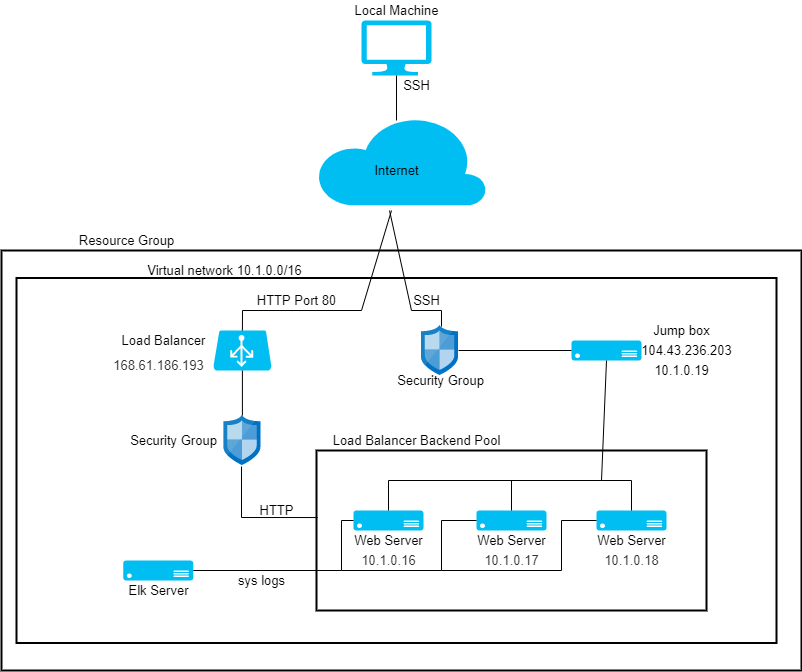

The diagram above was exported from draw.io. Its source (the exported page's mxGraphModel, read from the mxfile embedded in the PNG):
<mxGraphModel dx="1422" dy="762" grid="1" gridSize="10" guides="1" tooltips="1" connect="1" arrows="0" fold="1" page="1" pageScale="1" pageWidth="850" pageHeight="1100" math="0" shadow="0">
  <root>
    <mxCell id="0" />
    <mxCell id="1" parent="0" />
    <mxCell id="SPCNL-Oh3indQPUWguiq-11" value="Local Machine" style="text;html=1;resizable=0;autosize=1;align=center;verticalAlign=middle;points=[];fillColor=none;strokeColor=none;rounded=0;fontSize=13;" vertex="1" parent="1">
      <mxGeometry x="375" y="10" width="100" height="20" as="geometry" />
    </mxCell>
    <mxCell id="SPCNL-Oh3indQPUWguiq-23" value="" style="verticalLabelPosition=bottom;verticalAlign=top;html=1;shape=mxgraph.basic.rect;fillColor2=none;strokeWidth=2;size=20;indent=5;fillColor=none;" vertex="1" parent="1">
      <mxGeometry x="30" y="260" width="800" height="420" as="geometry" />
    </mxCell>
    <mxCell id="SPCNL-Oh3indQPUWguiq-24" value="" style="verticalLabelPosition=bottom;verticalAlign=top;html=1;shape=mxgraph.basic.rect;fillColor2=none;strokeWidth=2;size=20;indent=5;fillColor=none;" vertex="1" parent="1">
      <mxGeometry x="45" y="287.5" width="760" height="365" as="geometry" />
    </mxCell>
    <mxCell id="SPCNL-Oh3indQPUWguiq-25" value="" style="verticalLabelPosition=bottom;verticalAlign=top;html=1;shape=mxgraph.basic.rect;fillColor2=none;strokeWidth=2;size=20;indent=5;fillColor=none;" vertex="1" parent="1">
      <mxGeometry x="345" y="460" width="390" height="160" as="geometry" />
    </mxCell>
    <mxCell id="SPCNL-Oh3indQPUWguiq-26" value="" style="sketch=0;aspect=fixed;html=1;points=[];align=center;image;fontSize=12;image=img/lib/mscae/Network_Security_Groups_Classic.svg;" vertex="1" parent="1">
      <mxGeometry x="450" y="335" width="37" height="50" as="geometry" />
    </mxCell>
    <mxCell id="SPCNL-Oh3indQPUWguiq-34" value="Resource Group" style="text;html=1;resizable=0;autosize=1;align=center;verticalAlign=middle;points=[];fillColor=none;strokeColor=none;rounded=0;fontSize=13;" vertex="1" parent="1">
      <mxGeometry x="100" y="240" width="110" height="20" as="geometry" />
    </mxCell>
    <mxCell id="SPCNL-Oh3indQPUWguiq-40" value="" style="endArrow=none;html=1;rounded=0;fontSize=13;exitX=0.541;exitY=0.02;exitDx=0;exitDy=0;exitPerimeter=0;" edge="1" parent="1" source="SPCNL-Oh3indQPUWguiq-26">
      <mxGeometry width="50" height="50" relative="1" as="geometry">
        <mxPoint x="400" y="230" as="sourcePoint" />
        <mxPoint x="418" y="220" as="targetPoint" />
        <Array as="points">
          <mxPoint x="470" y="320" />
          <mxPoint x="440" y="320" />
        </Array>
      </mxGeometry>
    </mxCell>
    <mxCell id="SPCNL-Oh3indQPUWguiq-41" value="SSH" style="text;html=1;resizable=0;autosize=1;align=center;verticalAlign=middle;points=[];fillColor=none;strokeColor=none;rounded=0;fontSize=13;" vertex="1" parent="1">
      <mxGeometry x="435" y="300" width="40" height="20" as="geometry" />
    </mxCell>
    <mxCell id="SPCNL-Oh3indQPUWguiq-42" value="SSH" style="text;html=1;resizable=0;autosize=1;align=center;verticalAlign=middle;points=[];fillColor=none;strokeColor=none;rounded=0;fontSize=13;" vertex="1" parent="1">
      <mxGeometry x="425" y="85" width="40" height="20" as="geometry" />
    </mxCell>
    <mxCell id="SPCNL-Oh3indQPUWguiq-43" value="" style="verticalLabelPosition=bottom;html=1;verticalAlign=top;align=center;strokeColor=none;fillColor=#00BEF2;shape=mxgraph.azure.azure_load_balancer;fontSize=13;" vertex="1" parent="1">
      <mxGeometry x="241.8" y="340" width="58.2" height="40" as="geometry" />
    </mxCell>
    <mxCell id="SPCNL-Oh3indQPUWguiq-44" value="" style="verticalLabelPosition=bottom;html=1;verticalAlign=top;align=center;strokeColor=none;fillColor=#00BEF2;shape=mxgraph.azure.computer;pointerEvents=1;fontSize=13;" vertex="1" parent="1">
      <mxGeometry x="390" y="30" width="70" height="55" as="geometry" />
    </mxCell>
    <mxCell id="SPCNL-Oh3indQPUWguiq-45" value="" style="verticalLabelPosition=bottom;html=1;verticalAlign=top;align=center;strokeColor=none;fillColor=#00BEF2;shape=mxgraph.azure.cloud;fontSize=13;" vertex="1" parent="1">
      <mxGeometry x="345" y="125" width="170" height="90" as="geometry" />
    </mxCell>
    <mxCell id="SPCNL-Oh3indQPUWguiq-46" value="Internet" style="text;html=1;resizable=0;autosize=1;align=center;verticalAlign=middle;points=[];fillColor=none;strokeColor=none;rounded=0;fontSize=13;" vertex="1" parent="1">
      <mxGeometry x="395" y="170" width="60" height="20" as="geometry" />
    </mxCell>
    <mxCell id="SPCNL-Oh3indQPUWguiq-48" value="" style="endArrow=none;html=1;rounded=0;fontSize=13;entryX=0.5;entryY=1;entryDx=0;entryDy=0;entryPerimeter=0;" edge="1" parent="1" target="SPCNL-Oh3indQPUWguiq-44">
      <mxGeometry width="50" height="50" relative="1" as="geometry">
        <mxPoint x="425" y="130" as="sourcePoint" />
        <mxPoint x="450" y="380" as="targetPoint" />
      </mxGeometry>
    </mxCell>
    <mxCell id="SPCNL-Oh3indQPUWguiq-49" value="" style="verticalLabelPosition=bottom;html=1;verticalAlign=top;align=center;strokeColor=none;fillColor=#00BEF2;shape=mxgraph.azure.server;fontSize=13;" vertex="1" parent="1">
      <mxGeometry x="151.8" y="570" width="70" height="20" as="geometry" />
    </mxCell>
    <mxCell id="SPCNL-Oh3indQPUWguiq-50" value="" style="verticalLabelPosition=bottom;html=1;verticalAlign=top;align=center;strokeColor=none;fillColor=#00BEF2;shape=mxgraph.azure.server;fontSize=13;" vertex="1" parent="1">
      <mxGeometry x="600" y="350" width="70" height="20" as="geometry" />
    </mxCell>
    <mxCell id="SPCNL-Oh3indQPUWguiq-51" value="" style="verticalLabelPosition=bottom;html=1;verticalAlign=top;align=center;strokeColor=none;fillColor=#00BEF2;shape=mxgraph.azure.server;fontSize=13;" vertex="1" parent="1">
      <mxGeometry x="382" y="520" width="70" height="20" as="geometry" />
    </mxCell>
    <mxCell id="SPCNL-Oh3indQPUWguiq-52" value="" style="verticalLabelPosition=bottom;html=1;verticalAlign=top;align=center;strokeColor=none;fillColor=#00BEF2;shape=mxgraph.azure.server;fontSize=13;" vertex="1" parent="1">
      <mxGeometry x="505" y="520" width="70" height="20" as="geometry" />
    </mxCell>
    <mxCell id="SPCNL-Oh3indQPUWguiq-53" value="" style="verticalLabelPosition=bottom;html=1;verticalAlign=top;align=center;strokeColor=none;fillColor=#00BEF2;shape=mxgraph.azure.server;fontSize=13;" vertex="1" parent="1">
      <mxGeometry x="625" y="520" width="70" height="20" as="geometry" />
    </mxCell>
    <mxCell id="SPCNL-Oh3indQPUWguiq-54" value="Jump box" style="text;html=1;resizable=0;autosize=1;align=center;verticalAlign=middle;points=[];fillColor=none;strokeColor=none;rounded=0;fontSize=13;" vertex="1" parent="1">
      <mxGeometry x="675" y="330" width="70" height="20" as="geometry" />
    </mxCell>
    <mxCell id="SPCNL-Oh3indQPUWguiq-55" value="Web Server" style="text;html=1;resizable=0;autosize=1;align=center;verticalAlign=middle;points=[];fillColor=none;strokeColor=none;rounded=0;fontSize=13;" vertex="1" parent="1">
      <mxGeometry x="377" y="540" width="80" height="20" as="geometry" />
    </mxCell>
    <mxCell id="SPCNL-Oh3indQPUWguiq-56" value="Web Server" style="text;html=1;resizable=0;autosize=1;align=center;verticalAlign=middle;points=[];fillColor=none;strokeColor=none;rounded=0;fontSize=13;" vertex="1" parent="1">
      <mxGeometry x="500" y="540" width="80" height="20" as="geometry" />
    </mxCell>
    <mxCell id="SPCNL-Oh3indQPUWguiq-57" value="Web Server" style="text;html=1;resizable=0;autosize=1;align=center;verticalAlign=middle;points=[];fillColor=none;strokeColor=none;rounded=0;fontSize=13;" vertex="1" parent="1">
      <mxGeometry x="620" y="540" width="80" height="20" as="geometry" />
    </mxCell>
    <mxCell id="SPCNL-Oh3indQPUWguiq-58" value="Elk Server" style="text;html=1;resizable=0;autosize=1;align=center;verticalAlign=middle;points=[];fillColor=none;strokeColor=none;rounded=0;fontSize=13;" vertex="1" parent="1">
      <mxGeometry x="146.8" y="590" width="80" height="20" as="geometry" />
    </mxCell>
    <mxCell id="SPCNL-Oh3indQPUWguiq-59" value="&lt;span style=&quot;color: rgb(50 , 49 , 48) ; font-family: &amp;#34;az_ea_font&amp;#34; , &amp;#34;segoe ui&amp;#34; , &amp;#34;az_font&amp;#34; , , , &amp;#34;blinkmacsystemfont&amp;#34; , &amp;#34;roboto&amp;#34; , &amp;#34;oxygen&amp;#34; , &amp;#34;ubuntu&amp;#34; , &amp;#34;cantarell&amp;#34; , &amp;#34;open sans&amp;#34; , &amp;#34;helvetica neue&amp;#34; , sans-serif ; background-color: rgb(255 , 255 , 255)&quot;&gt;10.1.0.16&lt;/span&gt;" style="text;html=1;resizable=0;autosize=1;align=center;verticalAlign=middle;points=[];fillColor=none;strokeColor=none;rounded=0;fontSize=13;" vertex="1" parent="1">
      <mxGeometry x="382" y="560" width="70" height="20" as="geometry" />
    </mxCell>
    <mxCell id="SPCNL-Oh3indQPUWguiq-60" value="&lt;span style=&quot;color: rgb(50 , 49 , 48) ; font-family: &amp;#34;az_ea_font&amp;#34; , &amp;#34;segoe ui&amp;#34; , &amp;#34;az_font&amp;#34; , , , &amp;#34;blinkmacsystemfont&amp;#34; , &amp;#34;roboto&amp;#34; , &amp;#34;oxygen&amp;#34; , &amp;#34;ubuntu&amp;#34; , &amp;#34;cantarell&amp;#34; , &amp;#34;open sans&amp;#34; , &amp;#34;helvetica neue&amp;#34; , sans-serif ; background-color: rgb(255 , 255 , 255)&quot;&gt;10.1.0.17&lt;/span&gt;" style="text;html=1;resizable=0;autosize=1;align=center;verticalAlign=middle;points=[];fillColor=none;strokeColor=none;rounded=0;fontSize=13;" vertex="1" parent="1">
      <mxGeometry x="505" y="560" width="70" height="20" as="geometry" />
    </mxCell>
    <mxCell id="SPCNL-Oh3indQPUWguiq-61" value="&lt;span style=&quot;color: rgb(50 , 49 , 48) ; font-family: &amp;#34;az_ea_font&amp;#34; , &amp;#34;segoe ui&amp;#34; , &amp;#34;az_font&amp;#34; , , , &amp;#34;blinkmacsystemfont&amp;#34; , &amp;#34;roboto&amp;#34; , &amp;#34;oxygen&amp;#34; , &amp;#34;ubuntu&amp;#34; , &amp;#34;cantarell&amp;#34; , &amp;#34;open sans&amp;#34; , &amp;#34;helvetica neue&amp;#34; , sans-serif ; background-color: rgb(255 , 255 , 255)&quot;&gt;10.1.0.18&lt;/span&gt;" style="text;html=1;resizable=0;autosize=1;align=center;verticalAlign=middle;points=[];fillColor=none;strokeColor=none;rounded=0;fontSize=13;" vertex="1" parent="1">
      <mxGeometry x="625" y="560" width="70" height="20" as="geometry" />
    </mxCell>
    <mxCell id="SPCNL-Oh3indQPUWguiq-62" value="104.43.236.203" style="text;html=1;resizable=0;autosize=1;align=center;verticalAlign=middle;points=[];fillColor=none;strokeColor=none;rounded=0;fontSize=13;" vertex="1" parent="1">
      <mxGeometry x="660" y="350" width="110" height="20" as="geometry" />
    </mxCell>
    <mxCell id="SPCNL-Oh3indQPUWguiq-63" value="10.1.0.19" style="text;html=1;resizable=0;autosize=1;align=center;verticalAlign=middle;points=[];fillColor=none;strokeColor=none;rounded=0;fontSize=13;" vertex="1" parent="1">
      <mxGeometry x="675" y="370" width="70" height="20" as="geometry" />
    </mxCell>
    <mxCell id="SPCNL-Oh3indQPUWguiq-64" value="Load Balancer" style="text;html=1;resizable=0;autosize=1;align=center;verticalAlign=middle;points=[];fillColor=none;strokeColor=none;rounded=0;fontSize=13;" vertex="1" parent="1">
      <mxGeometry x="141.8" y="340" width="100" height="20" as="geometry" />
    </mxCell>
    <mxCell id="SPCNL-Oh3indQPUWguiq-65" value="&lt;span style=&quot;color: rgb(50, 49, 48); text-align: left;&quot;&gt;168.61.186.193&lt;/span&gt;" style="text;html=1;resizable=0;autosize=1;align=center;verticalAlign=middle;points=[];fillColor=none;strokeColor=none;rounded=0;fontSize=13;labelBackgroundColor=none;" vertex="1" parent="1">
      <mxGeometry x="131.8" y="365" width="110" height="20" as="geometry" />
    </mxCell>
    <mxCell id="SPCNL-Oh3indQPUWguiq-66" value="Security Group" style="text;html=1;resizable=0;autosize=1;align=center;verticalAlign=middle;points=[];fillColor=none;strokeColor=none;rounded=0;labelBackgroundColor=none;fontSize=13;" vertex="1" parent="1">
      <mxGeometry x="418.5" y="380" width="100" height="20" as="geometry" />
    </mxCell>
    <mxCell id="SPCNL-Oh3indQPUWguiq-67" value="" style="sketch=0;aspect=fixed;html=1;points=[];align=center;image;fontSize=12;image=img/lib/mscae/Network_Security_Groups_Classic.svg;" vertex="1" parent="1">
      <mxGeometry x="252.4" y="425" width="37" height="50" as="geometry" />
    </mxCell>
    <mxCell id="SPCNL-Oh3indQPUWguiq-68" value="Security Group" style="text;html=1;resizable=0;autosize=1;align=center;verticalAlign=middle;points=[];fillColor=none;strokeColor=none;rounded=0;labelBackgroundColor=none;fontSize=13;" vertex="1" parent="1">
      <mxGeometry x="152.4" y="440" width="100" height="20" as="geometry" />
    </mxCell>
    <mxCell id="SPCNL-Oh3indQPUWguiq-71" value="Virtual network 10.1.0.0/16" style="text;html=1;resizable=0;autosize=1;align=center;verticalAlign=middle;points=[];fillColor=none;strokeColor=none;rounded=0;labelBackgroundColor=none;fontSize=13;" vertex="1" parent="1">
      <mxGeometry x="168.2" y="270" width="170" height="20" as="geometry" />
    </mxCell>
    <mxCell id="SPCNL-Oh3indQPUWguiq-73" value="" style="endArrow=none;html=1;rounded=0;fontSize=13;exitX=0.5;exitY=0;exitDx=0;exitDy=0;exitPerimeter=0;" edge="1" parent="1" source="SPCNL-Oh3indQPUWguiq-43">
      <mxGeometry width="50" height="50" relative="1" as="geometry">
        <mxPoint x="400" y="330" as="sourcePoint" />
        <mxPoint x="420" y="220" as="targetPoint" />
        <Array as="points">
          <mxPoint x="271" y="320" />
          <mxPoint x="390" y="320" />
        </Array>
      </mxGeometry>
    </mxCell>
    <mxCell id="SPCNL-Oh3indQPUWguiq-74" value="Load Balancer Backend Pool&lt;br&gt;" style="text;html=1;resizable=0;autosize=1;align=center;verticalAlign=middle;points=[];fillColor=none;strokeColor=none;rounded=0;labelBackgroundColor=none;fontSize=13;" vertex="1" parent="1">
      <mxGeometry x="355" y="440" width="180" height="20" as="geometry" />
    </mxCell>
    <mxCell id="SPCNL-Oh3indQPUWguiq-75" value="" style="endArrow=none;html=1;rounded=0;fontSize=13;exitX=0;exitY=0.5;exitDx=0;exitDy=0;exitPerimeter=0;" edge="1" parent="1" source="SPCNL-Oh3indQPUWguiq-50" target="SPCNL-Oh3indQPUWguiq-26">
      <mxGeometry width="50" height="50" relative="1" as="geometry">
        <mxPoint x="400" y="320" as="sourcePoint" />
        <mxPoint x="450" y="270" as="targetPoint" />
      </mxGeometry>
    </mxCell>
    <mxCell id="SPCNL-Oh3indQPUWguiq-76" value="" style="endArrow=none;html=1;rounded=0;fontSize=13;exitX=0.5;exitY=1;exitDx=0;exitDy=0;exitPerimeter=0;" edge="1" parent="1" source="SPCNL-Oh3indQPUWguiq-50">
      <mxGeometry width="50" height="50" relative="1" as="geometry">
        <mxPoint x="400" y="320" as="sourcePoint" />
        <mxPoint x="630" y="490" as="targetPoint" />
      </mxGeometry>
    </mxCell>
    <mxCell id="SPCNL-Oh3indQPUWguiq-78" value="" style="endArrow=none;html=1;rounded=0;fontSize=13;entryX=0.5;entryY=0;entryDx=0;entryDy=0;entryPerimeter=0;" edge="1" parent="1" target="SPCNL-Oh3indQPUWguiq-53">
      <mxGeometry width="50" height="50" relative="1" as="geometry">
        <mxPoint x="630" y="490" as="sourcePoint" />
        <mxPoint x="450" y="270" as="targetPoint" />
        <Array as="points">
          <mxPoint x="660" y="490" />
        </Array>
      </mxGeometry>
    </mxCell>
    <mxCell id="SPCNL-Oh3indQPUWguiq-79" value="" style="endArrow=none;html=1;rounded=0;fontSize=13;entryX=0.5;entryY=0;entryDx=0;entryDy=0;entryPerimeter=0;" edge="1" parent="1" target="SPCNL-Oh3indQPUWguiq-52">
      <mxGeometry width="50" height="50" relative="1" as="geometry">
        <mxPoint x="630" y="490" as="sourcePoint" />
        <mxPoint x="450" y="270" as="targetPoint" />
        <Array as="points">
          <mxPoint x="540" y="490" />
        </Array>
      </mxGeometry>
    </mxCell>
    <mxCell id="SPCNL-Oh3indQPUWguiq-80" value="" style="endArrow=none;html=1;rounded=0;fontSize=13;entryX=0.5;entryY=0;entryDx=0;entryDy=0;entryPerimeter=0;" edge="1" parent="1" target="SPCNL-Oh3indQPUWguiq-51">
      <mxGeometry width="50" height="50" relative="1" as="geometry">
        <mxPoint x="630" y="490" as="sourcePoint" />
        <mxPoint x="450" y="270" as="targetPoint" />
        <Array as="points">
          <mxPoint x="417" y="490" />
        </Array>
      </mxGeometry>
    </mxCell>
    <mxCell id="SPCNL-Oh3indQPUWguiq-82" value="" style="endArrow=none;html=1;rounded=0;fontSize=13;exitX=0.5;exitY=1;exitDx=0;exitDy=0;exitPerimeter=0;" edge="1" parent="1" source="SPCNL-Oh3indQPUWguiq-43" target="SPCNL-Oh3indQPUWguiq-67">
      <mxGeometry width="50" height="50" relative="1" as="geometry">
        <mxPoint x="400" y="320" as="sourcePoint" />
        <mxPoint x="450" y="270" as="targetPoint" />
      </mxGeometry>
    </mxCell>
    <mxCell id="SPCNL-Oh3indQPUWguiq-83" value="" style="endArrow=none;html=1;rounded=0;fontSize=13;entryX=0.003;entryY=0.419;entryDx=0;entryDy=0;entryPerimeter=0;exitX=0.476;exitY=1.02;exitDx=0;exitDy=0;exitPerimeter=0;" edge="1" parent="1" source="SPCNL-Oh3indQPUWguiq-67" target="SPCNL-Oh3indQPUWguiq-25">
      <mxGeometry width="50" height="50" relative="1" as="geometry">
        <mxPoint x="270" y="480" as="sourcePoint" />
        <mxPoint x="450" y="270" as="targetPoint" />
        <Array as="points">
          <mxPoint x="270" y="527" />
        </Array>
      </mxGeometry>
    </mxCell>
    <mxCell id="SPCNL-Oh3indQPUWguiq-84" value="" style="endArrow=none;html=1;rounded=0;fontSize=13;exitX=0;exitY=0.5;exitDx=0;exitDy=0;exitPerimeter=0;entryX=1;entryY=0.5;entryDx=0;entryDy=0;entryPerimeter=0;" edge="1" parent="1" source="SPCNL-Oh3indQPUWguiq-51" target="SPCNL-Oh3indQPUWguiq-49">
      <mxGeometry width="50" height="50" relative="1" as="geometry">
        <mxPoint x="400" y="320" as="sourcePoint" />
        <mxPoint x="450" y="270" as="targetPoint" />
        <Array as="points">
          <mxPoint x="370" y="530" />
          <mxPoint x="370" y="580" />
        </Array>
      </mxGeometry>
    </mxCell>
    <mxCell id="SPCNL-Oh3indQPUWguiq-86" value="" style="endArrow=none;html=1;rounded=0;fontSize=13;exitX=0;exitY=0.5;exitDx=0;exitDy=0;exitPerimeter=0;" edge="1" parent="1" source="SPCNL-Oh3indQPUWguiq-52">
      <mxGeometry width="50" height="50" relative="1" as="geometry">
        <mxPoint x="400" y="320" as="sourcePoint" />
        <mxPoint x="370" y="580" as="targetPoint" />
        <Array as="points">
          <mxPoint x="470" y="530" />
          <mxPoint x="470" y="580" />
        </Array>
      </mxGeometry>
    </mxCell>
    <mxCell id="SPCNL-Oh3indQPUWguiq-87" value="" style="endArrow=none;html=1;rounded=0;fontSize=13;exitX=0;exitY=0.5;exitDx=0;exitDy=0;exitPerimeter=0;" edge="1" parent="1" source="SPCNL-Oh3indQPUWguiq-53">
      <mxGeometry width="50" height="50" relative="1" as="geometry">
        <mxPoint x="400" y="320" as="sourcePoint" />
        <mxPoint x="470" y="580" as="targetPoint" />
        <Array as="points">
          <mxPoint x="590" y="530" />
          <mxPoint x="590" y="580" />
        </Array>
      </mxGeometry>
    </mxCell>
    <mxCell id="SPCNL-Oh3indQPUWguiq-88" value="HTTP Port 80" style="text;html=1;resizable=0;autosize=1;align=center;verticalAlign=middle;points=[];fillColor=none;strokeColor=none;rounded=0;labelBackgroundColor=none;fontSize=13;" vertex="1" parent="1">
      <mxGeometry x="280" y="300" width="90" height="20" as="geometry" />
    </mxCell>
    <mxCell id="SPCNL-Oh3indQPUWguiq-91" value="sys logs" style="text;html=1;resizable=0;autosize=1;align=center;verticalAlign=middle;points=[];fillColor=none;strokeColor=none;rounded=0;labelBackgroundColor=none;fontSize=13;" vertex="1" parent="1">
      <mxGeometry x="260" y="580" width="60" height="20" as="geometry" />
    </mxCell>
    <mxCell id="SPCNL-Oh3indQPUWguiq-92" value="HTTP" style="text;html=1;resizable=0;autosize=1;align=center;verticalAlign=middle;points=[];fillColor=none;strokeColor=none;rounded=0;labelBackgroundColor=none;fontSize=13;" vertex="1" parent="1">
      <mxGeometry x="280" y="510" width="50" height="20" as="geometry" />
    </mxCell>
  </root>
</mxGraphModel>